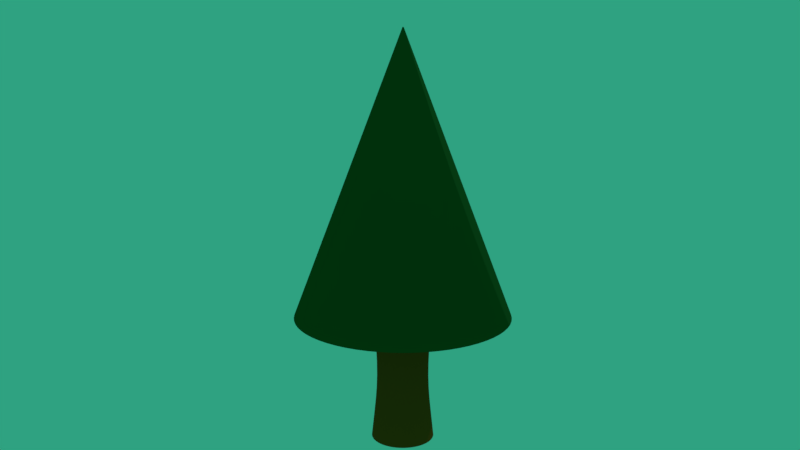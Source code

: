 # Source: 13.blend  (saved by Blender 2.78.0; exported with 4.5.12 LTS)
import bpy
from mathutils import Matrix  # noqa: F401  (used for matrix-valued properties, if any)

bpy.ops.wm.read_factory_settings(use_empty=True)
scene = bpy.context.scene
scene.name = 'Scene'

# ---- collections
col_collection_1 = bpy.data.collections.new('Collection 1'); scene.collection.children.link(col_collection_1)

# ---- materials (node trees are filled in below, after node groups)
mat_material_001 = bpy.data.materials.new('Material.001')
mat_material_001.alpha_threshold = 0.0
mat_material_001.roughness = 0.5
mat_material_002 = bpy.data.materials.new('Material.002')
mat_material_002.alpha_threshold = 0.0
mat_material_002.roughness = 0.5

# ---- material node trees
mat_material_001.use_nodes = True; mat_material_001.node_tree.nodes.clear()
_N = mat_material_001.node_tree.nodes; _L = mat_material_001.node_tree.links
n0 = _N.new('ShaderNodeOutputMaterial'); n0.name = 'Material Output'; n0.location = (300, 300)
n1 = _N.new('ShaderNodeBsdfToon'); n1.name = 'Toon BSDF'; n1.location = (10, 300)
n2 = _N.new('ShaderNodeValToRGB'); n2.name = 'ColorRamp'; n2.location = (-180, 300)
while len(n2.color_ramp.elements) > 1: n2.color_ramp.elements.remove(n2.color_ramp.elements[-1])
n2.color_ramp.elements[0].position = 0.7401; n2.color_ramp.elements[0].color = (0.00959, 0.08001, 0.01677, 1.0)
_e = n2.color_ramp.elements.new(1.0); _e.color = (1.0, 1.0, 1.0, 1.0)
_L.new(n1.outputs[0], n0.inputs[0])
_L.new(n2.outputs[0], n1.inputs[0])
n0.is_active_output = True
mat_material_002.use_nodes = True; mat_material_002.node_tree.nodes.clear()
_N = mat_material_002.node_tree.nodes; _L = mat_material_002.node_tree.links
n0 = _N.new('ShaderNodeOutputMaterial'); n0.name = 'Material Output'; n0.location = (300, 300)
n1 = _N.new('ShaderNodeBsdfDiffuse'); n1.name = 'Diffuse BSDF'; n1.location = (10, 300)
n1.inputs[0].default_value = (0.281, 0.06465, 0.009473, 1.0)
_L.new(n1.outputs[0], n0.inputs[0])
n0.is_active_output = True

# ---- world
world_world = bpy.data.worlds.new('World'); scene.world = world_world
world_world.color = (0.02803, 0.363, 0.2186)
world_world.use_sun_shadow = False
world_world.sun_shadow_jitter_overblur = 0.0
world_world.cycles.sampling_method = 'MANUAL'

# ---- cameras
cam_camera = bpy.data.cameras.new('Camera')
cam_camera.clip_end = 100.0
cam_camera.lens = 35.0
cam_camera.sensor_width = 32.0
cam_camera.sensor_height = 18.0
cam_camera.ortho_scale = 7.314
cam_camera.dof.focus_distance = 0.0

# ---- lights
light_lamp = bpy.data.lights.new('Lamp', 'POINT')
light_lamp.transmission_factor = 0.0
light_lamp.cutoff_distance = 30.0
light_lamp.energy = 100.0
light_lamp.shadow_buffer_clip_start = 1.001
light_lamp.shadow_soft_size = 0.1
light_lamp.shadow_maximum_resolution = 0.006
light_lamp.use_absolute_resolution = True

# ---- meshes
me_cylinder_001 = bpy.data.meshes.new('Cylinder.001')
me_cylinder_001.from_pydata([(-1.577e-08, 1.391, -1.119), (0.5325, 1.286, -1.119), (0.9839, 0.9839, -1.119), (1.286, 0.5325, -1.119), (1.391, -6.396e-08, -1.119), (1.286, -0.5325, -1.119), (0.9839, -0.9839, -1.119), (0.5325, -1.286, -1.119), (1.943e-07, -1.391, -1.119), (-0.5325, -1.286, -1.119), (-0.9839, -0.9839, -1.119), (-1.286, -0.5325, -1.119), (-1.391, 1.346e-08, -1.119), (-1.286, 0.5325, -1.119), (-0.9839, 0.9839, -1.119), (-0.5325, 1.286, -1.119), (4.213e-08, 0.007505, 1.851), (0.002872, 0.006933, 1.851), (0.005307, 0.005307, 1.851), (0.006933, 0.002872, 1.851), (0.007505, 1.078e-08, 1.851), (0.006933, -0.002872, 1.851), (0.005307, -0.005306, 1.851), (0.002872, -0.006933, 1.851), (4.326e-08, -0.007505, 1.851), (-0.002872, -0.006933, 1.851), (-0.005306, -0.005306, 1.851), (-0.006933, -0.002872, 1.851), (-0.007504, 1.12e-08, 1.851), (-0.006933, 0.002872, 1.851), (-0.005306, 0.005307, 1.851), (-0.002872, 0.006933, 1.851), (0.5325, 1.286, -1.119), (0.9839, 0.9839, -1.119), (1.286, 0.5325, -1.119), (1.391, -6.396e-08, -1.119), (1.286, -0.5325, -1.119), (0.9839, -0.9839, -1.119), (0.5325, -1.286, -1.119), (1.943e-07, -1.391, -1.119), (-0.5325, -1.286, -1.119), (-0.9839, -0.9839, -1.119), (-1.286, -0.5325, -1.119), (-1.391, 1.346e-08, -1.119), (-1.286, 0.5325, -1.119), (-0.9839, 0.9839, -1.119), (-0.5325, 1.286, -1.119), (-1.577e-08, 1.391, -1.119), (4.213e-08, 0.007505, 1.851), (0.002872, 0.006933, 1.851), (0.005307, 0.005306, 1.851), (0.006933, 0.002872, 1.851), (0.007505, 1.078e-08, 1.851), (0.006933, -0.002872, 1.851), (0.005307, -0.005306, 1.851), (0.002872, -0.006933, 1.851), (4.326e-08, -0.007505, 1.851), (-0.002872, -0.006933, 1.851), (-0.005306, -0.005306, 1.851), (-0.006933, -0.002872, 1.851), (-0.007504, 1.12e-08, 1.851), (-0.006933, 0.002872, 1.851), (-0.005306, 0.005306, 1.851), (-0.002872, 0.006933, 1.851), (0.5325, 1.286, -1.119), (0.9839, 0.9839, -1.119), (1.286, 0.5325, -1.119), (1.391, -6.396e-08, -1.119), (1.286, -0.5325, -1.119), (0.9839, -0.9839, -1.119), (0.5325, -1.286, -1.119), (1.943e-07, -1.391, -1.119), (-0.5325, -1.286, -1.119), (-0.9839, -0.9839, -1.119), (-1.286, -0.5325, -1.119), (-1.391, 1.346e-08, -1.119), (-1.286, 0.5325, -1.119), (-0.9839, 0.9839, -1.119), (-0.5325, 1.286, -1.119), (-1.577e-08, 1.391, -1.119)], [], [(0, 1, 2, 3, 4, 5, 6, 7, 8, 9, 10, 11, 12, 13, 14, 15), (63, 31, 16, 48), (62, 30, 31, 63), (61, 29, 30, 62), (60, 28, 29, 61), (59, 27, 28, 60), (58, 26, 27, 59), (57, 25, 26, 58), (56, 24, 25, 57), (55, 23, 24, 56), (54, 22, 23, 55), (53, 21, 22, 54), (52, 20, 21, 53), (51, 19, 20, 52), (50, 18, 19, 51), (49, 17, 18, 50), (48, 16, 17, 49), (0, 47, 32, 1), (1, 32, 33, 2), (2, 33, 34, 3), (3, 34, 35, 4), (4, 35, 36, 5), (5, 36, 37, 6), (6, 37, 38, 7), (7, 38, 39, 8), (8, 39, 40, 9), (9, 40, 41, 10), (10, 41, 42, 11), (11, 42, 43, 12), (12, 43, 44, 13), (13, 44, 45, 14), (14, 45, 46, 15), (15, 46, 47, 0), (79, 48, 49, 64), (64, 49, 50, 65), (65, 50, 51, 66), (66, 51, 52, 67), (67, 52, 53, 68), (68, 53, 54, 69), (69, 54, 55, 70), (70, 55, 56, 71), (71, 56, 57, 72), (72, 57, 58, 73), (73, 58, 59, 74), (74, 59, 60, 75), (75, 60, 61, 76), (76, 61, 62, 77), (77, 62, 63, 78), (78, 63, 48, 79), (46, 78, 79, 47), (45, 77, 78, 46), (44, 76, 77, 45), (43, 75, 76, 44), (42, 74, 75, 43), (41, 73, 74, 42), (40, 72, 73, 41), (39, 71, 72, 40), (38, 70, 71, 39), (37, 69, 70, 38), (36, 68, 69, 37), (35, 67, 68, 36), (34, 66, 67, 35), (33, 65, 66, 34), (32, 64, 65, 33), (47, 79, 64, 32)])
me_cylinder_001.polygons.foreach_set('use_smooth', [True] * 65)
me_cylinder_001.materials.append(mat_material_001)
me_cylinder_001.use_remesh_preserve_volume = False
me_cylinder_001.use_remesh_preserve_attributes = False
me_cylinder_001.use_mirror_vertex_groups = False
me_cylinder_001.update()
me_cylinder = bpy.data.meshes.new('Cylinder')
me_cylinder.from_pydata([(0.0, 1.0, -1.0), (0.0, 1.0, 1.0), (0.1951, 0.9808, -1.0), (0.1951, 0.9808, 1.0), (0.3827, 0.9239, -1.0), (0.3827, 0.9239, 1.0), (0.5556, 0.8315, -1.0), (0.5556, 0.8315, 1.0), (0.7071, 0.7071, -1.0), (0.7071, 0.7071, 1.0), (0.8315, 0.5556, -1.0), (0.8315, 0.5556, 1.0), (0.9239, 0.3827, -1.0), (0.9239, 0.3827, 1.0), (0.9808, 0.1951, -1.0), (0.9808, 0.1951, 1.0), (1.0, 7.55e-08, -1.0), (1.0, 7.55e-08, 1.0), (0.9808, -0.1951, -1.0), (0.9808, -0.1951, 1.0), (0.9239, -0.3827, -1.0), (0.9239, -0.3827, 1.0), (0.8315, -0.5556, -1.0), (0.8315, -0.5556, 1.0), (0.7071, -0.7071, -1.0), (0.7071, -0.7071, 1.0), (0.5556, -0.8315, -1.0), (0.5556, -0.8315, 1.0), (0.3827, -0.9239, -1.0), (0.3827, -0.9239, 1.0), (0.1951, -0.9808, -1.0), (0.1951, -0.9808, 1.0), (-3.258e-07, -1.0, -1.0), (-3.258e-07, -1.0, 1.0), (-0.1951, -0.9808, -1.0), (-0.1951, -0.9808, 1.0), (-0.3827, -0.9239, -1.0), (-0.3827, -0.9239, 1.0), (-0.5556, -0.8315, -1.0), (-0.5556, -0.8315, 1.0), (-0.7071, -0.7071, -1.0), (-0.7071, -0.7071, 1.0), (-0.8315, -0.5556, -1.0), (-0.8315, -0.5556, 1.0), (-0.9239, -0.3827, -1.0), (-0.9239, -0.3827, 1.0), (-0.9808, -0.1951, -1.0), (-0.9808, -0.1951, 1.0), (-1.0, 9.656e-07, -1.0), (-1.0, 9.656e-07, 1.0), (-0.9808, 0.1951, -1.0), (-0.9808, 0.1951, 1.0), (-0.9239, 0.3827, -1.0), (-0.9239, 0.3827, 1.0), (-0.8315, 0.5556, -1.0), (-0.8315, 0.5556, 1.0), (-0.7071, 0.7071, -1.0), (-0.7071, 0.7071, 1.0), (-0.5556, 0.8315, -1.0), (-0.5556, 0.8315, 1.0), (-0.3827, 0.9239, -1.0), (-0.3827, 0.9239, 1.0), (-0.1951, 0.9808, -1.0), (-0.1951, 0.9808, 1.0), (1.269e-08, 0.8931, -0.6225), (0.1742, 0.8759, -0.6225), (0.3418, 0.8251, -0.6225), (0.4962, 0.7426, -0.6225), (0.6315, 0.6315, -0.6225), (0.7426, 0.4962, -0.6225), (0.8251, 0.3418, -0.6225), (0.8759, 0.1742, -0.6225), (0.8931, 9.789e-08, -0.6225), (0.8759, -0.1742, -0.6225), (0.8251, -0.3418, -0.6225), (0.7426, -0.4962, -0.6225), (0.6315, -0.6315, -0.6225), (0.4962, -0.7426, -0.6225), (0.3418, -0.8251, -0.6225), (0.1742, -0.8759, -0.6225), (-2.783e-07, -0.8931, -0.6225), (-0.1742, -0.8759, -0.6225), (-0.3418, -0.8251, -0.6225), (-0.4962, -0.7426, -0.6225), (-0.6315, -0.6315, -0.6225), (-0.7426, -0.4962, -0.6225), (-0.8251, -0.3418, -0.6225), (-0.8759, -0.1742, -0.6225), (-0.8931, 8.928e-07, -0.6225), (-0.8759, 0.1742, -0.6225), (-0.8251, 0.3418, -0.6225), (-0.7426, 0.4962, -0.6225), (-0.6315, 0.6315, -0.6225), (-0.4962, 0.7426, -0.6225), (-0.3418, 0.8251, -0.6225), (-0.1742, 0.8759, -0.6225), (2.748e-08, 0.7673, -0.116), (0.1497, 0.7525, -0.116), (0.2936, 0.7089, -0.116), (0.4263, 0.638, -0.116), (0.5425, 0.5425, -0.116), (0.638, 0.4263, -0.116), (0.7089, 0.2936, -0.116), (0.7525, 0.1497, -0.116), (0.7673, 1.316e-07, -0.116), (0.7525, -0.1497, -0.116), (0.7089, -0.2936, -0.116), (0.638, -0.4263, -0.116), (0.5425, -0.5425, -0.116), (0.4263, -0.638, -0.116), (0.2936, -0.7089, -0.116), (0.1497, -0.7525, -0.116), (-2.225e-07, -0.7673, -0.116), (-0.1497, -0.7525, -0.116), (-0.2936, -0.7089, -0.116), (-0.4263, -0.638, -0.116), (-0.5425, -0.5425, -0.116), (-0.638, -0.4263, -0.116), (-0.7089, -0.2936, -0.116), (-0.7525, -0.1497, -0.116), (-0.7673, 8.146e-07, -0.116), (-0.7525, 0.1497, -0.116), (-0.7089, 0.2936, -0.116), (-0.638, 0.4263, -0.116), (-0.5425, 0.5425, -0.116), (-0.4263, 0.638, -0.116), (-0.2936, 0.7089, -0.116), (-0.1497, 0.7525, -0.116), (0.1951, 0.9808, -1.0), (0.3827, 0.9239, -1.0), (0.5556, 0.8315, -1.0), (0.7071, 0.7071, -1.0), (0.8315, 0.5556, -1.0), (0.9239, 0.3827, -1.0), (0.9808, 0.1951, -1.0), (1.0, 7.55e-08, -1.0), (0.9808, -0.1951, -1.0), (0.9239, -0.3827, -1.0), (0.8315, -0.5556, -1.0), (0.7071, -0.7071, -1.0), (0.5556, -0.8315, -1.0), (0.3827, -0.9239, -1.0), (0.1951, -0.9808, -1.0), (-3.258e-07, -1.0, -1.0), (-0.1951, -0.9808, -1.0), (-0.3827, -0.9239, -1.0), (-0.5556, -0.8315, -1.0), (-0.7071, -0.7071, -1.0), (-0.8315, -0.5556, -1.0), (-0.9239, -0.3827, -1.0), (-0.9808, -0.1951, -1.0), (-1.0, 9.656e-07, -1.0), (-0.9808, 0.1951, -1.0), (-0.9239, 0.3827, -1.0), (-0.8315, 0.5556, -1.0), (-0.7071, 0.7071, -1.0), (-0.5556, 0.8315, -1.0), (-0.3827, 0.9239, -1.0), (-0.1951, 0.9808, -1.0), (0.0, 1.0, -1.0), (0.0, 1.0, 1.0), (0.1951, 0.9808, 1.0), (0.3827, 0.9239, 1.0), (0.5556, 0.8315, 1.0), (0.7071, 0.7071, 1.0), (0.8315, 0.5556, 1.0), (0.9239, 0.3827, 1.0), (0.9808, 0.1951, 1.0), (1.0, 7.55e-08, 1.0), (0.9808, -0.1951, 1.0), (0.9239, -0.3827, 1.0), (0.8315, -0.5556, 1.0), (0.7071, -0.7071, 1.0), (0.5556, -0.8315, 1.0), (0.3827, -0.9239, 1.0), (0.1951, -0.9808, 1.0), (-3.258e-07, -1.0, 1.0), (-0.1951, -0.9808, 1.0), (-0.3827, -0.9239, 1.0), (-0.5556, -0.8315, 1.0), (-0.7071, -0.7071, 1.0), (-0.8315, -0.5556, 1.0), (-0.9239, -0.3827, 1.0), (-0.9808, -0.1951, 1.0), (-1.0, 9.656e-07, 1.0), (-0.9808, 0.1951, 1.0), (-0.9239, 0.3827, 1.0), (-0.8315, 0.5556, 1.0), (-0.7071, 0.7071, 1.0), (-0.5556, 0.8315, 1.0), (-0.3827, 0.9239, 1.0), (-0.1951, 0.9808, 1.0), (0.0, 1.0, -1.0), (0.1951, 0.9808, -1.0), (0.3827, 0.9239, -1.0), (0.5556, 0.8315, -1.0), (0.7071, 0.7071, -1.0), (0.8315, 0.5556, -1.0), (0.9239, 0.3827, -1.0), (0.9808, 0.1951, -1.0), (1.0, 7.55e-08, -1.0), (0.9808, -0.1951, -1.0), (0.9239, -0.3827, -1.0), (0.8315, -0.5556, -1.0), (0.7071, -0.7071, -1.0), (0.5556, -0.8315, -1.0), (0.3827, -0.9239, -1.0), (0.1951, -0.9808, -1.0), (-3.258e-07, -1.0, -1.0), (-0.1951, -0.9808, -1.0), (-0.3827, -0.9239, -1.0), (-0.5556, -0.8315, -1.0), (-0.7071, -0.7071, -1.0), (-0.8315, -0.5556, -1.0), (-0.9239, -0.3827, -1.0), (-0.9808, -0.1951, -1.0), (-1.0, 9.656e-07, -1.0), (-0.9808, 0.1951, -1.0), (-0.9239, 0.3827, -1.0), (-0.8315, 0.5556, -1.0), (-0.7071, 0.7071, -1.0), (-0.5556, 0.8315, -1.0), (-0.3827, 0.9239, -1.0), (-0.1951, 0.9808, -1.0)], [], [(160, 1, 3, 161), (161, 3, 5, 162), (162, 5, 7, 163), (163, 7, 9, 164), (164, 9, 11, 165), (165, 11, 13, 166), (166, 13, 15, 167), (167, 15, 17, 168), (168, 17, 19, 169), (169, 19, 21, 170), (170, 21, 23, 171), (171, 23, 25, 172), (172, 25, 27, 173), (173, 27, 29, 174), (174, 29, 31, 175), (175, 31, 33, 176), (176, 33, 35, 177), (177, 35, 37, 178), (178, 37, 39, 179), (179, 39, 41, 180), (180, 41, 43, 181), (181, 43, 45, 182), (182, 45, 47, 183), (183, 47, 49, 184), (184, 49, 51, 185), (185, 51, 53, 186), (186, 53, 55, 187), (187, 55, 57, 188), (188, 57, 59, 189), (189, 59, 61, 190), (3, 1, 63, 61, 59, 57, 55, 53, 51, 49, 47, 45, 43, 41, 39, 37, 35, 33, 31, 29, 27, 25, 23, 21, 19, 17, 15, 13, 11, 9, 7, 5), (190, 61, 63, 191), (191, 63, 1, 160), (0, 2, 4, 6, 8, 10, 12, 14, 16, 18, 20, 22, 24, 26, 28, 30, 32, 34, 36, 38, 40, 42, 44, 46, 48, 50, 52, 54, 56, 58, 60, 62), (223, 95, 64, 192), (222, 94, 95, 223), (221, 93, 94, 222), (220, 92, 93, 221), (219, 91, 92, 220), (218, 90, 91, 219), (217, 89, 90, 218), (216, 88, 89, 217), (215, 87, 88, 216), (214, 86, 87, 215), (213, 85, 86, 214), (212, 84, 85, 213), (211, 83, 84, 212), (210, 82, 83, 211), (209, 81, 82, 210), (208, 80, 81, 209), (207, 79, 80, 208), (206, 78, 79, 207), (205, 77, 78, 206), (204, 76, 77, 205), (203, 75, 76, 204), (202, 74, 75, 203), (201, 73, 74, 202), (200, 72, 73, 201), (199, 71, 72, 200), (198, 70, 71, 199), (197, 69, 70, 198), (196, 68, 69, 197), (195, 67, 68, 196), (194, 66, 67, 195), (193, 65, 66, 194), (192, 64, 65, 193), (95, 127, 96, 64), (94, 126, 127, 95), (93, 125, 126, 94), (92, 124, 125, 93), (91, 123, 124, 92), (90, 122, 123, 91), (89, 121, 122, 90), (88, 120, 121, 89), (87, 119, 120, 88), (86, 118, 119, 87), (85, 117, 118, 86), (84, 116, 117, 85), (83, 115, 116, 84), (82, 114, 115, 83), (81, 113, 114, 82), (80, 112, 113, 81), (79, 111, 112, 80), (78, 110, 111, 79), (77, 109, 110, 78), (76, 108, 109, 77), (75, 107, 108, 76), (74, 106, 107, 75), (73, 105, 106, 74), (72, 104, 105, 73), (71, 103, 104, 72), (70, 102, 103, 71), (69, 101, 102, 70), (68, 100, 101, 69), (67, 99, 100, 68), (66, 98, 99, 67), (65, 97, 98, 66), (64, 96, 97, 65), (0, 159, 128, 2), (2, 128, 129, 4), (4, 129, 130, 6), (6, 130, 131, 8), (8, 131, 132, 10), (10, 132, 133, 12), (12, 133, 134, 14), (14, 134, 135, 16), (16, 135, 136, 18), (18, 136, 137, 20), (20, 137, 138, 22), (22, 138, 139, 24), (24, 139, 140, 26), (26, 140, 141, 28), (28, 141, 142, 30), (30, 142, 143, 32), (32, 143, 144, 34), (34, 144, 145, 36), (36, 145, 146, 38), (38, 146, 147, 40), (40, 147, 148, 42), (42, 148, 149, 44), (44, 149, 150, 46), (46, 150, 151, 48), (48, 151, 152, 50), (50, 152, 153, 52), (52, 153, 154, 54), (54, 154, 155, 56), (56, 155, 156, 58), (58, 156, 157, 60), (60, 157, 158, 62), (62, 158, 159, 0), (127, 191, 160, 96), (126, 190, 191, 127), (125, 189, 190, 126), (124, 188, 189, 125), (123, 187, 188, 124), (122, 186, 187, 123), (121, 185, 186, 122), (120, 184, 185, 121), (119, 183, 184, 120), (118, 182, 183, 119), (117, 181, 182, 118), (116, 180, 181, 117), (115, 179, 180, 116), (114, 178, 179, 115), (113, 177, 178, 114), (112, 176, 177, 113), (111, 175, 176, 112), (110, 174, 175, 111), (109, 173, 174, 110), (108, 172, 173, 109), (107, 171, 172, 108), (106, 170, 171, 107), (105, 169, 170, 106), (104, 168, 169, 105), (103, 167, 168, 104), (102, 166, 167, 103), (101, 165, 166, 102), (100, 164, 165, 101), (99, 163, 164, 100), (98, 162, 163, 99), (97, 161, 162, 98), (96, 160, 161, 97), (159, 192, 193, 128), (128, 193, 194, 129), (129, 194, 195, 130), (130, 195, 196, 131), (131, 196, 197, 132), (132, 197, 198, 133), (133, 198, 199, 134), (134, 199, 200, 135), (135, 200, 201, 136), (136, 201, 202, 137), (137, 202, 203, 138), (138, 203, 204, 139), (139, 204, 205, 140), (140, 205, 206, 141), (141, 206, 207, 142), (142, 207, 208, 143), (143, 208, 209, 144), (144, 209, 210, 145), (145, 210, 211, 146), (146, 211, 212, 147), (147, 212, 213, 148), (148, 213, 214, 149), (149, 214, 215, 150), (150, 215, 216, 151), (151, 216, 217, 152), (152, 217, 218, 153), (153, 218, 219, 154), (154, 219, 220, 155), (155, 220, 221, 156), (156, 221, 222, 157), (157, 222, 223, 158), (158, 223, 192, 159)])
me_cylinder.polygons.foreach_set('use_smooth', [True] * 194)
me_cylinder.materials.append(mat_material_002)
me_cylinder.use_remesh_preserve_volume = False
me_cylinder.use_remesh_preserve_attributes = False
me_cylinder.use_mirror_vertex_groups = False
me_cylinder.update()

# ---- objects
ob_cylinder_001 = bpy.data.objects.new('Cylinder.001', me_cylinder_001)
ob_cylinder = bpy.data.objects.new('Cylinder', me_cylinder)
ob_lamp = bpy.data.objects.new('Lamp', light_lamp)
ob_camera = bpy.data.objects.new('Camera', cam_camera)

# ---- transforms, parenting, visibility, modifiers, constraints
ob_cylinder_001.location = (0.0, 0.0, 1.829)
ob_cylinder_001.scale = (0.6329, 0.6329, 0.7485)
ob_cylinder_001.lineart.crease_threshold = 0.0
_m = ob_cylinder_001.modifiers.new('Subsurf', 'SUBSURF')
_m.uv_smooth = 'PRESERVE_CORNERS'
_m.quality = 2
_m.levels = 5
_m.show_only_control_edges = False
ob_cylinder.location = (0.0, 0.0, 0.607)
ob_cylinder.scale = (0.2518, 0.2518, 0.6365)
ob_cylinder.lineart.crease_threshold = 0.0
_m = ob_cylinder.modifiers.new('Subsurf', 'SUBSURF')
_m.uv_smooth = 'PRESERVE_CORNERS'
_m.quality = 2
_m.levels = 5
_m.show_only_control_edges = False
ob_lamp.location = (4.076, 1.005, 5.904)
ob_lamp.rotation_euler = (0.6503, 0.05522, 1.866)
ob_lamp.lock_rotations_4d = False
ob_lamp.empty_display_type = 'ARROWS'
ob_lamp.color = (0.0, 0.0, 0.0, 0.0)
ob_lamp.lineart.crease_threshold = 0.0
ob_camera.location = (-0.007653, -6.625, 3.16)
ob_camera.rotation_euler = (-11.21, -0.0003863, 0.002284)
ob_camera.lock_rotations_4d = False
ob_camera.empty_display_type = 'ARROWS'
ob_camera.color = (0.0, 0.0, 0.0, 0.0)
ob_camera.display_type = 'WIRE'
ob_camera.lineart.crease_threshold = 0.0

# ---- collection membership
col_collection_1.objects.link(ob_cylinder_001)
col_collection_1.objects.link(ob_cylinder)
col_collection_1.objects.link(ob_lamp)
col_collection_1.objects.link(ob_camera)

# ---- scene / render settings (as saved in the file)
scene.camera = ob_camera
scene.frame_start = 1; scene.frame_end = 250; scene.frame_set(168)
scene.render.engine = 'CYCLES'
scene.render.image_settings.color_depth = '16'
scene.render.image_settings.compression = 100
scene.render.dither_intensity = 0.0
scene.cycles.shading_system = True
scene.cycles.use_denoising = False
scene.cycles.samples = 128
scene.cycles.sampling_pattern = 'TABULATED_SOBOL'
scene.cycles.light_sampling_threshold = 0.0
scene.cycles.use_adaptive_sampling = False
scene.cycles.use_light_tree = False
scene.cycles.blur_glossy = 0.0
scene.cycles.sample_clamp_indirect = 0.0
scene.view_settings.view_transform = 'Standard'
bpy.context.view_layer.update()
